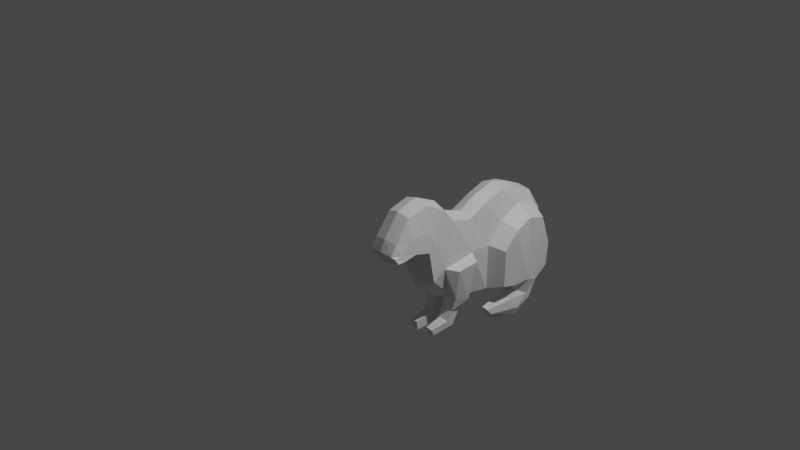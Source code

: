 # Source: 2.blend  (saved by Blender 3.4.6; exported with 4.5.12 LTS)
import bpy
from mathutils import Matrix  # noqa: F401  (used for matrix-valued properties, if any)

bpy.ops.wm.read_factory_settings(use_empty=True)
scene = bpy.context.scene
scene.name = 'Scene'

# ---- collections
col_collection = bpy.data.collections.new('Collection'); scene.collection.children.link(col_collection)

# ---- materials (node trees are filled in below, after node groups)
mat_material = bpy.data.materials.new('Material')
mat_material.alpha_threshold = 0.0
mat_material.use_transparent_shadow = False
mat_material.roughness = 0.5
mat_material.line_color = (0.0, 0.0, 0.0, 1.0)

# ---- material node trees
mat_material.use_nodes = True; mat_material.node_tree.nodes.clear()
_N = mat_material.node_tree.nodes; _L = mat_material.node_tree.links
n0 = _N.new('ShaderNodeOutputMaterial'); n0.name = 'Material Output'; n0.location = (300, 300)
n1 = _N.new('ShaderNodeBsdfPrincipled'); n1.name = 'Principled BSDF'; n1.location = (10, 300)
n1.distribution = 'GGX'
n1.subsurface_method = 'RANDOM_WALK_SKIN'
n1.inputs[3].default_value = 1.45
n1.inputs[27].default_value = (0.0, 0.0, 0.0, 1.0)
n1.inputs[28].default_value = 1.0
_L.new(n1.outputs[0], n0.inputs[0])
n0.is_active_output = True

# ---- world
world_world = bpy.data.worlds.new('World'); scene.world = world_world
world_world.use_nodes = True; world_world.node_tree.nodes.clear()
_N = world_world.node_tree.nodes; _L = world_world.node_tree.links
n0 = _N.new('ShaderNodeOutputWorld'); n0.name = 'World Output'; n0.location = (300, 300)
n1 = _N.new('ShaderNodeBackground'); n1.name = 'Background'; n1.location = (10, 300)
n1.inputs[0].default_value = (0.05088, 0.05088, 0.05088, 1.0)
_L.new(n1.outputs[0], n0.inputs[0])
n0.is_active_output = True
world_world.color = (0.05088, 0.05088, 0.05088)
world_world.use_sun_shadow = False
world_world.sun_shadow_jitter_overblur = 0.0

# ---- cameras
cam_camera = bpy.data.cameras.new('Camera')
cam_camera.clip_end = 100.0
cam_camera.ortho_scale = 7.314

# ---- lights
light_light = bpy.data.lights.new('Light', 'POINT')
light_light.transmission_factor = 0.0
light_light.energy = 1000.0
light_light.shadow_soft_size = 0.1
light_light.shadow_maximum_resolution = 0.006
light_light.use_absolute_resolution = True

# ---- meshes
me_cube = bpy.data.meshes.new('Cube')
me_cube.from_pydata([(0.4292, 0.9838, 1.622), (0.6164, 0.909, -1.84), (0.4292, -0.4749, 1.028), (0.2783, -0.7722, -1.759), (0.4292, 0.2023, 1.35), (0.6233, 0.1907, -1.655), (0.4292, 1.635, 1.511), (0.6528, 1.498, -1.937), (0.4292, 2.356, 1.197), (0.6781, 1.908, -1.956), (0.4292, 2.903, 0.3696), (0.6233, 2.756, -1.568), (0.4292, -1.247, 1.236), (0.2702, -1.283, -1.383), (0.4292, -1.687, 1.743), (0.6108, -2.244, -0.5108), (0.4292, -2.45, 2.158), (0.6108, -2.46, 0.5978), (0.4292, -3.181, 1.951), (0.6108, -3.058, 0.7599), (0.4292, -3.715, 1.241), (0.6117, -3.446, 0.6902), (0.4306, -3.896, 0.8979), (0.6129, -3.768, 0.6805), (0.0, 0.9673, 1.775), (0.0, 0.7901, -1.794), (0.0, -0.5012, 1.193), (0.0, -0.8302, -1.718), (0.0, 0.1669, 1.558), (0.0, 0.1326, -1.614), (0.0, 1.605, 1.603), (0.0, 1.41, -1.896), (0.0, 2.318, 1.278), (0.0, 1.983, -1.922), (0.0, 2.876, 0.5131), (0.0, 2.698, -1.527), (0.0, -1.224, 1.458), (0.0, -1.606, -1.488), (0.0, -1.684, 1.93), (0.0, -2.382, -0.8585), (0.0, -2.485, 2.297), (0.0, -2.533, 0.3351), (0.0, -3.225, 2.065), (0.0, -3.114, 0.5424), (0.0, -3.769, 1.319), (0.0, -3.483, 0.4288), (0.0, -3.94, 0.9453), (0.0, -3.824, 0.5823), (0.6233, 0.8435, 0.6275), (0.6233, -0.5399, -0.05791), (0.6233, 0.2078, -0.06901), (0.6233, 1.599, 0.9905), (0.6233, 2.386, 0.7558), (0.6233, 2.845, -0.5483), (0.5634, -1.712, -0.265), (0.5634, -2.0, 0.5228), (0.5634, -2.475, 1.303), (0.5634, -3.136, 1.291), (0.5634, -3.593, 0.8609), (0.5325, -3.824, 0.8291), (0.0, 2.787, -0.507), (0.0, -3.907, 0.7923), (1.195, 0.9684, 0.3781), (1.192, 0.9678, -1.629), (1.195, 0.4364, -1.482), (1.195, 0.4504, -0.1895), (1.195, 1.584, 0.6739), (1.331, 1.514, -1.536), (1.195, 2.226, 0.4826), (1.252, 1.938, -1.733), (1.195, 2.6, -0.5801), (1.195, 2.527, -1.411), (0.9577, -0.6676, -0.2402), (0.7999, -0.8502, -1.578), (0.8455, -1.345, -0.3792), (0.6877, -1.308, -1.442), (0.5614, 1.216, -1.936), (0.6376, 1.558, -2.229), (0.7383, 1.773, -2.364), (1.031, 1.173, -1.933), (1.227, 1.521, -2.109), (1.219, 1.7, -2.328), (0.6491, 0.8635, -2.096), (0.6273, 1.048, -2.513), (0.6589, 1.158, -2.754), (1.114, 0.8551, -2.173), (1.228, 1.103, -2.514), (1.139, 1.127, -2.795), (0.6691, -0.009941, -2.277), (0.6582, 0.08278, -2.487), (0.6557, 0.1544, -2.631), (0.9031, -0.01416, -2.316), (0.9604, 0.1107, -2.488), (0.8901, 0.1446, -2.66), (0.1859, -1.365, -1.916), (0.1915, -1.011, -2.176), (0.5524, -1.382, -1.957), (0.5524, -1.065, -2.051), (0.1772, -1.524, -2.24), (0.1827, -1.307, -2.622), (0.5437, -1.556, -2.271), (0.5437, -1.305, -2.485), (0.2209, -2.166, -2.357), (0.2249, -2.133, -2.667), (0.4817, -2.196, -2.367), (0.4817, -2.093, -2.579)], [], [(50, 4, 2, 49), (5, 1, 63, 64), (48, 0, 4, 50), (11, 53, 70, 71), (50, 5, 64, 65), (49, 2, 12, 54), (55, 14, 16, 56), (54, 12, 14, 55), (56, 16, 18, 57), (57, 18, 20, 58), (58, 20, 22, 59), (7, 1, 25, 31), (16, 14, 38, 40), (59, 22, 46, 61), (0, 6, 30, 24), (15, 17, 41, 39), (2, 4, 28, 26), (12, 2, 26, 36), (22, 20, 44, 46), (1, 5, 29, 25), (3, 13, 37, 27), (21, 23, 47, 45), (9, 7, 31, 33), (18, 16, 40, 42), (4, 0, 24, 28), (6, 8, 32, 30), (17, 19, 43, 41), (5, 3, 27, 29), (13, 15, 39, 37), (53, 11, 35, 60), (14, 12, 36, 38), (11, 9, 33, 35), (19, 21, 45, 43), (8, 10, 34, 32), (20, 18, 42, 44), (10, 53, 60, 34), (23, 59, 61, 47), (21, 58, 59, 23), (19, 57, 58, 21), (17, 56, 57, 19), (13, 54, 55, 15), (15, 55, 56, 17), (49, 54, 74, 72), (8, 52, 53, 10), (6, 51, 52, 8), (53, 52, 68, 70), (0, 48, 51, 6), (5, 50, 49, 3), (62, 63, 67, 66), (66, 67, 69, 68), (68, 69, 71, 70), (63, 62, 65, 64), (52, 51, 66, 68), (9, 11, 71, 69), (48, 50, 65, 62), (9, 69, 81, 78), (7, 9, 78, 77), (51, 48, 62, 66), (73, 72, 74, 75), (13, 3, 95, 94), (54, 13, 75, 74), (3, 49, 72, 73), (80, 79, 85, 86), (79, 76, 82, 85), (69, 67, 80, 81), (63, 1, 76, 79), (67, 63, 79, 80), (1, 7, 77, 76), (87, 86, 92, 93), (84, 87, 93, 90), (76, 77, 83, 82), (78, 81, 87, 84), (81, 80, 86, 87), (77, 78, 84, 83), (89, 90, 93, 92), (88, 89, 92, 91), (83, 84, 90, 89), (85, 82, 88, 91), (86, 85, 91, 92), (82, 83, 89, 88), (96, 94, 98, 100), (3, 73, 97, 95), (73, 75, 96, 97), (75, 13, 94, 96), (99, 101, 105, 103), (97, 96, 100, 101), (95, 97, 101, 99), (94, 95, 99, 98), (102, 103, 105, 104), (98, 99, 103, 102), (100, 98, 102, 104), (101, 100, 104, 105)])
_uv = me_cube.uv_layers.new(name='UVMap')
_uv.uv.foreach_set('vector', [0.5, 0.5932, 0.6107, 0.5932, 0.6107, 0.75, 0.5, 0.75, 0.375, 0.5932, 0.375, 0.5, 0.375, 0.5, 0.375, 0.5932, 0.5, 0.5, 0.6107, 0.5, 0.6107, 0.5932, 0.5, 0.5932, 0.375, 0.5, 0.5, 0.5, 0.5, 0.5, 0.375, 0.5, 0.5, 0.5932, 0.375, 0.5932, 0.375, 0.5932, 0.5, 0.5932, 0.5, 0.75, 0.6107, 0.75, 0.6107, 0.75, 0.5, 0.75, 0.5, 0.75, 0.6107, 0.75, 0.6107, 0.75, 0.5, 0.75, 0.5, 0.75, 0.6107, 0.75, 0.6107, 0.75, 0.5, 0.75, 0.5, 0.75, 0.6107, 0.75, 0.6107, 0.75, 0.5, 0.75, 0.5, 0.75, 0.6107, 0.75, 0.6107, 0.75, 0.5, 0.75, 0.5, 0.75, 0.6107, 0.75, 0.6107, 0.75, 0.5, 0.75, 0.375, 0.5, 0.375, 0.5, 0.375, 0.5, 0.375, 0.5, 0.6107, 0.75, 0.6107, 0.75, 0.625, 0.75, 0.625, 0.75, 0.5, 0.75, 0.6107, 0.75, 0.625, 0.75, 0.5, 0.75, 0.6107, 0.5, 0.6107, 0.5, 0.625, 0.5, 0.625, 0.5, 0.4007, 0.75, 0.4007, 0.75, 0.375, 0.75, 0.375, 0.75, 0.6107, 0.75, 0.6107, 0.5932, 0.625, 0.5932, 0.625, 0.75, 0.6107, 0.75, 0.6107, 0.75, 0.625, 0.75, 0.625, 0.75, 0.6107, 0.75, 0.6107, 0.75, 0.625, 0.75, 0.625, 0.75, 0.375, 0.5, 0.375, 0.5932, 0.375, 0.5932, 0.375, 0.5, 0.375, 0.75, 0.3915, 0.75, 0.375, 0.75, 0.375, 0.75, 0.4007, 0.75, 0.4007, 0.75, 0.375, 0.75, 0.375, 0.75, 0.375, 0.5, 0.375, 0.5, 0.375, 0.5, 0.375, 0.5, 0.6107, 0.75, 0.6107, 0.75, 0.625, 0.75, 0.625, 0.75, 0.6107, 0.5932, 0.6107, 0.5, 0.625, 0.5, 0.625, 0.5932, 0.6107, 0.5, 0.6107, 0.5, 0.625, 0.5, 0.625, 0.5, 0.4007, 0.75, 0.4007, 0.75, 0.375, 0.75, 0.375, 0.75, 0.375, 0.5932, 0.375, 0.75, 0.375, 0.75, 0.375, 0.5932, 0.3915, 0.75, 0.4007, 0.75, 0.375, 0.75, 0.375, 0.75, 0.5, 0.5, 0.375, 0.5, 0.375, 0.5, 0.5, 0.5, 0.6107, 0.75, 0.6107, 0.75, 0.625, 0.75, 0.625, 0.75, 0.375, 0.5, 0.375, 0.5, 0.375, 0.5, 0.375, 0.5, 0.4007, 0.75, 0.4007, 0.75, 0.375, 0.75, 0.375, 0.75, 0.6107, 0.5, 0.6107, 0.5, 0.625, 0.5, 0.625, 0.5, 0.6107, 0.75, 0.6107, 0.75, 0.625, 0.75, 0.625, 0.75, 0.6107, 0.5, 0.5, 0.5, 0.5, 0.5, 0.625, 0.5, 0.4007, 0.75, 0.5, 0.75, 0.5, 0.75, 0.375, 0.75, 0.4007, 0.75, 0.5, 0.75, 0.5, 0.75, 0.4007, 0.75, 0.4007, 0.75, 0.5, 0.75, 0.5, 0.75, 0.4007, 0.75, 0.4007, 0.75, 0.5, 0.75, 0.5, 0.75, 0.4007, 0.75, 0.3915, 0.75, 0.5, 0.75, 0.5, 0.75, 0.4007, 0.75, 0.4007, 0.75, 0.5, 0.75, 0.5, 0.75, 0.4007, 0.75, 0.5, 0.75, 0.5, 0.75, 0.5, 0.75, 0.5, 0.75, 0.6107, 0.5, 0.5, 0.5, 0.5, 0.5, 0.6107, 0.5, 0.6107, 0.5, 0.5, 0.5, 0.5, 0.5, 0.6107, 0.5, 0.5, 0.5, 0.5, 0.5, 0.5, 0.5, 0.5, 0.5, 0.6107, 0.5, 0.5, 0.5, 0.5, 0.5, 0.6107, 0.5, 0.375, 0.5932, 0.5, 0.5932, 0.5, 0.75, 0.375, 0.75, 0.5, 0.5, 0.375, 0.5, 0.375, 0.5, 0.5, 0.5, 0.5, 0.5, 0.375, 0.5, 0.375, 0.5, 0.5, 0.5, 0.5, 0.5, 0.375, 0.5, 0.375, 0.5, 0.5, 0.5, 0.375, 0.5, 0.5, 0.5, 0.5, 0.5932, 0.375, 0.5932, 0.5, 0.5, 0.5, 0.5, 0.5, 0.5, 0.5, 0.5, 0.375, 0.5, 0.375, 0.5, 0.375, 0.5, 0.375, 0.5, 0.5, 0.5, 0.5, 0.5932, 0.5, 0.5932, 0.5, 0.5, 0.375, 0.5, 0.375, 0.5, 0.375, 0.5, 0.375, 0.5, 0.375, 0.5, 0.375, 0.5, 0.375, 0.5, 0.375, 0.5, 0.5, 0.5, 0.5, 0.5, 0.5, 0.5, 0.5, 0.5, 0.375, 0.75, 0.5, 0.75, 0.5, 0.75, 0.375, 0.75, 0.3915, 0.75, 0.375, 0.75, 0.375, 0.75, 0.3915, 0.75, 0.5, 0.75, 0.3915, 0.75, 0.375, 0.75, 0.5, 0.75, 0.375, 0.75, 0.5, 0.75, 0.5, 0.75, 0.375, 0.75, 0.375, 0.5, 0.375, 0.5, 0.375, 0.5, 0.375, 0.5, 0.375, 0.5, 0.375, 0.5, 0.375, 0.5, 0.375, 0.5, 0.375, 0.5, 0.375, 0.5, 0.375, 0.5, 0.375, 0.5, 0.375, 0.5, 0.375, 0.5, 0.375, 0.5, 0.375, 0.5, 0.375, 0.5, 0.375, 0.5, 0.375, 0.5, 0.375, 0.5, 0.375, 0.5, 0.375, 0.5, 0.375, 0.5, 0.375, 0.5, 0.375, 0.5, 0.375, 0.5, 0.375, 0.5, 0.375, 0.5, 0.375, 0.5, 0.375, 0.5, 0.375, 0.5, 0.375, 0.5, 0.375, 0.5, 0.375, 0.5, 0.375, 0.5, 0.375, 0.5, 0.375, 0.5, 0.375, 0.5, 0.375, 0.5, 0.375, 0.5, 0.375, 0.5, 0.375, 0.5, 0.375, 0.5, 0.375, 0.5, 0.375, 0.5, 0.375, 0.5, 0.375, 0.5, 0.375, 0.5, 0.375, 0.5, 0.375, 0.5, 0.375, 0.5, 0.375, 0.5, 0.375, 0.5, 0.375, 0.5, 0.375, 0.5, 0.375, 0.5, 0.375, 0.5, 0.375, 0.5, 0.375, 0.5, 0.375, 0.5, 0.375, 0.5, 0.375, 0.5, 0.375, 0.5, 0.375, 0.5, 0.375, 0.5, 0.375, 0.5, 0.375, 0.5, 0.375, 0.5, 0.375, 0.5, 0.375, 0.5, 0.375, 0.5, 0.375, 0.5, 0.375, 0.75, 0.3915, 0.75, 0.3923, 0.75, 0.375, 0.75, 0.375, 0.75, 0.375, 0.75, 0.375, 0.75, 0.375, 0.75, 0.375, 0.75, 0.375, 0.75, 0.375, 0.75, 0.375, 0.75, 0.375, 0.75, 0.3915, 0.75, 0.3915, 0.75, 0.375, 0.75, 0.375, 0.75, 0.375, 0.75, 0.375, 0.75, 0.375, 0.75, 0.375, 0.75, 0.375, 0.75, 0.375, 0.75, 0.375, 0.75, 0.375, 0.75, 0.375, 0.75, 0.375, 0.75, 0.375, 0.75, 0.3915, 0.75, 0.375, 0.75, 0.375, 0.75, 0.3923, 0.75, 0.3915, 0.75, 0.375, 0.75, 0.375, 0.75, 0.375, 0.75, 0.3923, 0.75, 0.375, 0.75, 0.375, 0.75, 0.3915, 0.75, 0.375, 0.75, 0.3923, 0.75, 0.3915, 0.75, 0.375, 0.75, 0.375, 0.75, 0.375, 0.75, 0.375, 0.75, 0.375, 0.75])
me_cube.materials.append(mat_material)
me_cube.use_mirror_vertex_groups = False
me_cube.update()

# ---- objects
ob_cube = bpy.data.objects.new('Cube', me_cube)
ob_light = bpy.data.objects.new('Light', light_light)
ob_camera = bpy.data.objects.new('Camera', cam_camera)
ob_empty = bpy.data.objects.new('Empty', None)
ob_empty_001 = bpy.data.objects.new('Empty.001', None)

# ---- transforms, parenting, visibility, modifiers, constraints
ob_cube.location = (0.5286, 0.4883, -0.2048)
ob_cube.scale = (0.3111, 0.3111, 0.3111)
ob_cube.lock_rotations_4d = False
ob_cube.empty_display_type = 'ARROWS'
ob_cube.lineart.crease_threshold = 0.0
_m = ob_cube.modifiers.new('Mirror', 'MIRROR')
_m.use_clip = True
ob_light.location = (4.076, 1.005, 5.904)
ob_light.rotation_euler = (0.6503, 0.05522, 1.866)
ob_light.lock_rotations_4d = False
ob_light.empty_display_type = 'ARROWS'
ob_light.color = (0.0, 0.0, 0.0, 0.0)
ob_light.lineart.crease_threshold = 0.0
ob_camera.location = (7.359, -6.926, 4.958)
ob_camera.rotation_euler = (1.109, 0.0, 0.8149)
ob_camera.lock_rotations_4d = False
ob_camera.empty_display_type = 'ARROWS'
ob_camera.color = (0.0, 0.0, 0.0, 0.0)
ob_camera.display_type = 'WIRE'
ob_camera.lineart.crease_threshold = 0.0
ob_empty.location = (-1.076, 3.864, 0.0)
ob_empty.rotation_euler = (1.571, -0.0, 0.0)
ob_empty.empty_display_type = 'IMAGE'
ob_empty.empty_display_size = 5.0
ob_empty.use_empty_image_alpha = True
ob_empty.color = (1.0, 1.0, 1.0, 0.229)
ob_empty_001.location = (-3.61, 1.336, 0.0)
ob_empty_001.rotation_euler = (1.571, -0.0, 1.571)
ob_empty_001.empty_display_type = 'IMAGE'
ob_empty_001.empty_display_size = 5.0
ob_empty_001.use_empty_image_alpha = True
ob_empty_001.color = (1.0, 1.0, 1.0, 0.229)

# ---- collection membership
col_collection.objects.link(ob_cube)
col_collection.objects.link(ob_light)
col_collection.objects.link(ob_camera)
col_collection.objects.link(ob_empty)
col_collection.objects.link(ob_empty_001)

# ---- scene / render settings (as saved in the file)
scene.camera = ob_camera
scene.frame_start = 1; scene.frame_end = 250; scene.frame_set(1)
scene.render.engine = 'BLENDER_EEVEE_NEXT'
scene.cycles.sampling_pattern = 'TABULATED_SOBOL'
scene.cycles.use_light_tree = False
scene.view_settings.view_transform = 'Filmic'
bpy.context.view_layer.update()

